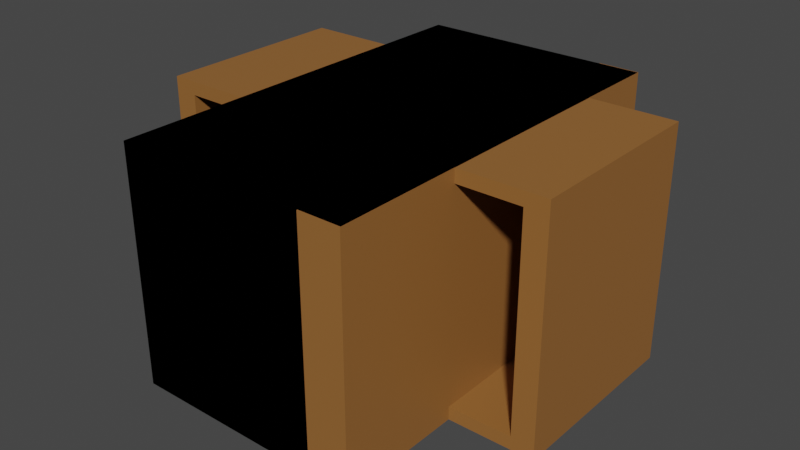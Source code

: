 # Source: Package.blend  (saved by Blender 3.3.6; exported with 4.5.12 LTS)
import bpy
from mathutils import Matrix  # noqa: F401  (used for matrix-valued properties, if any)

bpy.ops.wm.read_factory_settings(use_empty=True)
scene = bpy.context.scene
scene.name = 'Scene'

# ---- collections
col_collection = bpy.data.collections.new('Collection'); scene.collection.children.link(col_collection)

# ---- materials (node trees are filled in below, after node groups)
mat_cartboard = bpy.data.materials.new('Cartboard')
mat_cartboard.alpha_threshold = 0.0
mat_cartboard.use_transparent_shadow = False
mat_cartboard.roughness = 0.5
mat_cartboard.line_color = (0.0, 0.0, 0.0, 1.0)

# ---- node groups
ng_auto_smooth = bpy.data.node_groups.new('Auto Smooth', 'GeometryNodeTree')
_s = ng_auto_smooth.interface.new_socket(name='Geometry', in_out='OUTPUT', socket_type='NodeSocketGeometry')
_s = ng_auto_smooth.interface.new_socket(name='Geometry', in_out='INPUT', socket_type='NodeSocketGeometry')
_s = ng_auto_smooth.interface.new_socket(name='Angle', in_out='INPUT', socket_type='NodeSocketFloat')
_s.subtype = 'ANGLE'
_s.min_value = 0.0
_s.max_value = 3.142
ng_auto_smooth.is_modifier = True
_N = ng_auto_smooth.nodes; _L = ng_auto_smooth.links
n0 = _N.new('NodeGroupOutput'); n0.name = 'Group Output'; n0.location = (480, -100)
n1 = _N.new('NodeGroupInput'); n1.name = 'Group Input'; n1.location = (-420, -300)
n2 = _N.new('NodeGroupInput'); n2.name = 'Group Input.001'; n2.location = (-60, -100)
n3 = _N.new('GeometryNodeSetShadeSmooth'); n3.name = 'Set Shade Smooth'; n3.location = (120, -100)
n3.domain = 'EDGE'
n4 = _N.new('GeometryNodeSetShadeSmooth'); n4.name = 'Set Shade Smooth.001'; n4.location = (300, -100)
n5 = _N.new('GeometryNodeInputMeshEdgeAngle'); n5.name = 'Edge Angle'; n5.location = (-420, -220)
n6 = _N.new('GeometryNodeInputEdgeSmooth'); n6.name = 'Is Edge Smooth'; n6.location = (-60, -160)
n7 = _N.new('GeometryNodeInputShadeSmooth'); n7.name = 'Is Face Smooth'; n7.location = (-240, -340)
n8 = _N.new('FunctionNodeBooleanMath'); n8.name = 'Boolean Math'; n8.location = (-60, -220)
n9 = _N.new('FunctionNodeCompare'); n9.name = 'Compare'; n9.location = (-240, -180)
n9.operation = 'LESS_EQUAL'
_L.new(n5.outputs[0], n9.inputs[0])
_L.new(n4.outputs[0], n0.inputs[0])
_L.new(n1.outputs[1], n9.inputs[1])
_L.new(n9.outputs[0], n8.inputs[0])
_L.new(n7.outputs[0], n8.inputs[1])
_L.new(n2.outputs[0], n3.inputs[0])
_L.new(n6.outputs[0], n3.inputs[1])
_L.new(n3.outputs[0], n4.inputs[0])
_L.new(n8.outputs[0], n3.inputs[2])
n0.is_active_output = True

# ---- material node trees
mat_cartboard.use_nodes = True; mat_cartboard.node_tree.nodes.clear()
_N = mat_cartboard.node_tree.nodes; _L = mat_cartboard.node_tree.links
n0 = _N.new('ShaderNodeOutputMaterial'); n0.name = 'Material Output'; n0.location = (300, 300)
n1 = _N.new('ShaderNodeBsdfPrincipled'); n1.name = 'Principled BSDF'; n1.location = (10, 300)
n1.distribution = 'GGX'
n1.subsurface_method = 'RANDOM_WALK_SKIN'
n1.inputs[0].default_value = (0.3032, 0.1282, 0.03236, 1.0)
n1.inputs[3].default_value = 1.45
n1.inputs[27].default_value = (0.0, 0.0, 0.0, 1.0)
n1.inputs[28].default_value = 1.0
_L.new(n1.outputs[0], n0.inputs[0])
n0.is_active_output = True

# ---- world
world_world = bpy.data.worlds.new('World'); scene.world = world_world
world_world.use_nodes = True; world_world.node_tree.nodes.clear()
_N = world_world.node_tree.nodes; _L = world_world.node_tree.links
n0 = _N.new('ShaderNodeOutputWorld'); n0.name = 'World Output'; n0.location = (300, 300)
n1 = _N.new('ShaderNodeBackground'); n1.name = 'Background'; n1.location = (10, 300)
n1.inputs[0].default_value = (0.05088, 0.05088, 0.05088, 1.0)
_L.new(n1.outputs[0], n0.inputs[0])
n0.is_active_output = True
world_world.color = (0.05088, 0.05088, 0.05088)
world_world.use_sun_shadow = False
world_world.sun_shadow_jitter_overblur = 0.0

# ---- meshes
me_cube = bpy.data.meshes.new('Cube')
me_cube.from_pydata([(-1.0, 1.0, 1.0), (-0.8877, 0.8877, 0.8877), (-1.0, 1.0, -1.0), (-0.8877, 0.8877, -0.8877), (-1.0, -1.0, 1.0), (-0.8877, -0.8877, 0.8877), (-1.0, -1.0, -1.0), (-0.8877, -0.8877, -0.8877), (0.6512, -1.0, 1.0), (0.6512, -1.0, -1.0), (0.6512, 1.0, 0.6512), (0.6512, 1.0, 1.0), (0.6512, 1.0, -1.0), (0.6512, -0.8877, 0.8877), (0.6512, 0.8877, 0.8877), (0.6512, -0.8877, -0.8877), (0.6512, -0.6512, -0.8877), (0.6512, 0.8877, -0.8877), (0.6512, 0.8877, 0.6512), (0.6512, -0.6512, -1.0)], [], [(11, 0, 4, 8), (4, 6, 9, 8), (6, 4, 0, 2), (9, 6, 2, 12, 19), (2, 0, 11, 10, 12), (5, 1, 14, 13), (7, 5, 13, 15), (7, 3, 1, 5), (3, 7, 15, 16, 17), (14, 1, 3, 17, 18), (13, 14, 18, 10, 11, 8, 9, 19, 16, 15), (12, 10, 18, 17, 16, 19)])
_uv = me_cube.uv_layers.new(name='UVMap')
_uv.uv.foreach_set('vector', [0.6686, 0.5, 0.875, 0.5, 0.875, 0.75, 0.6686, 0.75, 0.625, 1.0, 0.375, 1.0, 0.375, 0.7936, 0.625, 0.7936, 0.375, 0.0, 0.625, 0.0, 0.625, 0.25, 0.375, 0.25, 0.3314, 0.75, 0.125, 0.75, 0.125, 0.5, 0.3314, 0.5, 0.3314, 0.7064, 0.375, 0.25, 0.625, 0.25, 0.625, 0.4564, 0.5814, 0.4564, 0.375, 0.4564, 0.875, 0.75, 0.875, 0.5, 0.6583, 0.5, 0.6583, 0.75, 0.375, 1.0, 0.625, 1.0, 0.625, 0.7833, 0.375, 0.7833, 0.375, 0.0, 0.375, 0.25, 0.625, 0.25, 0.625, 0.0, 0.125, 0.5, 0.125, 0.75, 0.3417, 0.75, 0.3417, 0.7167, 0.3417, 0.5, 0.625, 0.4667, 0.625, 0.25, 0.375, 0.25, 0.375, 0.4667, 0.5917, 0.4667, 0.611, 0.01453, 0.611, 0.2355, 0.5814, 0.2355, 0.5814, 0.2494, 0.625, 0.2494, 0.625, 0.0005603, 0.375, 0.0005603, 0.375, 0.04396, 0.389, 0.04396, 0.389, 0.01453, 0.375, 0.2494, 0.5814, 0.2494, 0.5814, 0.2355, 0.389, 0.2355, 0.389, 0.04396, 0.375, 0.04396])
me_cube.materials.append(mat_cartboard)
me_cube.materials.append(None)
me_cube.use_mirror_vertex_groups = False
me_cube.update()
me_cube_002 = bpy.data.meshes.new('Cube.002')
me_cube_002.from_pydata([(1.0, 1.0, 1.0), (1.0, 1.0, -1.0), (1.0, -1.0, 1.0), (1.0, -1.0, -1.0), (-1.0, 1.0, 1.0), (-1.0, 1.0, -1.0), (-1.0, -1.0, 1.0), (-1.0, -1.0, -1.0)], [], [(0, 4, 6, 2), (3, 2, 6, 7), (7, 6, 4, 5), (5, 1, 3, 7), (1, 0, 2, 3), (5, 4, 0, 1)])
_uv = me_cube_002.uv_layers.new(name='UVMap')
_uv.uv.foreach_set('vector', [0.625, 0.5, 0.875, 0.5, 0.875, 0.75, 0.625, 0.75, 0.375, 0.75, 0.625, 0.75, 0.625, 1.0, 0.375, 1.0, 0.375, 0.0, 0.625, 0.0, 0.625, 0.25, 0.375, 0.25, 0.125, 0.5, 0.375, 0.5, 0.375, 0.75, 0.125, 0.75, 0.375, 0.5, 0.625, 0.5, 0.625, 0.75, 0.375, 0.75, 0.375, 0.25, 0.625, 0.25, 0.625, 0.5, 0.375, 0.5])
me_cube_002.materials.append(mat_cartboard)
me_cube_002.use_mirror_vertex_groups = False
me_cube_002.update()
me_cube_003 = bpy.data.meshes.new('Cube.003')
me_cube_003.from_pydata([(-1.0, -1.0, -1.0), (-1.0, -1.0, 1.0), (-1.0, 1.0, -1.0), (-1.0, 1.0, 1.0), (1.0, -1.0, -1.0), (1.0, -1.0, 1.0), (1.0, 1.0, -1.0), (1.0, 1.0, 1.0)], [], [(0, 1, 3, 2), (2, 3, 7, 6), (6, 7, 5, 4), (4, 5, 1, 0), (2, 6, 4, 0), (7, 3, 1, 5)])
_uv = me_cube_003.uv_layers.new(name='UVMap')
_uv.uv.foreach_set('vector', [0.375, 0.0, 0.625, 0.0, 0.625, 0.25, 0.375, 0.25, 0.375, 0.25, 0.625, 0.25, 0.625, 0.5, 0.375, 0.5, 0.375, 0.5, 0.625, 0.5, 0.625, 0.75, 0.375, 0.75, 0.375, 0.75, 0.625, 0.75, 0.625, 1.0, 0.375, 1.0, 0.125, 0.5, 0.375, 0.5, 0.375, 0.75, 0.125, 0.75, 0.625, 0.5, 0.875, 0.5, 0.875, 0.75, 0.625, 0.75])
me_cube_003.materials.append(mat_cartboard)
me_cube_003.update()
me_cube_004 = bpy.data.meshes.new('Cube.004')
me_cube_004.from_pydata([(1.0, 1.0, 1.0), (0.8877, 0.8877, 0.8877), (1.0, 1.0, -1.0), (0.8877, 0.8877, -0.8877), (1.0, -1.0, 1.0), (0.8877, -0.8877, 0.8877), (1.0, -1.0, -1.0), (0.8877, -0.8877, -0.8877), (-1.0, 1.0, 1.0), (-0.8877, 0.8877, 0.8877), (-1.0, 1.0, -1.0), (-0.8877, 0.8877, -0.8877), (-1.0, -1.0, 1.0), (-0.8877, -0.8877, 0.8877), (-1.0, -1.0, -1.0), (-0.8877, -0.8877, -0.8877)], [], [(0, 8, 12, 4), (6, 4, 12, 14), (14, 12, 8, 10), (10, 2, 6, 14), (2, 0, 4, 6), (10, 8, 0, 2), (1, 5, 13, 9), (7, 15, 13, 5), (15, 11, 9, 13), (11, 15, 7, 3), (3, 7, 5, 1), (11, 3, 1, 9)])
_uv = me_cube_004.uv_layers.new(name='UVMap')
_uv.uv.foreach_set('vector', [0.625, 0.5, 0.875, 0.5, 0.875, 0.75, 0.625, 0.75, 0.375, 0.75, 0.625, 0.75, 0.625, 1.0, 0.375, 1.0, 0.375, 0.0, 0.625, 0.0, 0.625, 0.25, 0.375, 0.25, 0.125, 0.5, 0.375, 0.5, 0.375, 0.75, 0.125, 0.75, 0.375, 0.5, 0.625, 0.5, 0.625, 0.75, 0.375, 0.75, 0.375, 0.25, 0.625, 0.25, 0.625, 0.5, 0.375, 0.5, 0.625, 0.5, 0.625, 0.75, 0.875, 0.75, 0.875, 0.5, 0.375, 0.75, 0.375, 1.0, 0.625, 1.0, 0.625, 0.75, 0.375, 0.0, 0.375, 0.25, 0.625, 0.25, 0.625, 0.0, 0.125, 0.5, 0.125, 0.75, 0.375, 0.75, 0.375, 0.5, 0.375, 0.5, 0.375, 0.75, 0.625, 0.75, 0.625, 0.5, 0.375, 0.25, 0.375, 0.5, 0.625, 0.5, 0.625, 0.25])
me_cube_004.materials.append(mat_cartboard)
me_cube_004.use_mirror_vertex_groups = False
me_cube_004.update()
me_cube_005 = bpy.data.meshes.new('Cube.005')
me_cube_005.from_pydata([(-1.0, 1.0, 1.0), (-0.8877, 0.8877, 0.8877), (-1.0, 1.0, -1.0), (-0.8877, 0.8877, -0.8877), (-1.0, -1.0, 1.0), (-0.8877, -0.8877, 0.8877), (-1.0, -1.0, -1.0), (-0.8877, -0.8877, -0.8877), (0.6512, -1.0, 1.0), (0.6512, -1.0, -1.0), (0.6512, 1.0, 0.6512), (0.6512, 1.0, 1.0), (0.6512, 1.0, -1.0), (0.6512, -0.8877, 0.8877), (0.6512, 0.8877, 0.8877), (0.6512, -0.8877, -0.8877), (0.6512, -0.6512, -0.8877), (0.6512, 0.8877, -0.8877), (0.6512, 0.8877, 0.6512), (0.6512, -0.6512, -1.0)], [], [(11, 0, 4, 8), (4, 6, 9, 8), (6, 4, 0, 2), (9, 6, 2, 12, 19), (2, 0, 11, 10, 12), (5, 1, 14, 13), (7, 5, 13, 15), (7, 3, 1, 5), (3, 7, 15, 16, 17), (14, 1, 3, 17, 18), (13, 14, 18, 10, 11, 8, 9, 19, 16, 15), (12, 10, 18, 17, 16, 19)])
me_cube_005.polygons.foreach_set('use_smooth', [True] * 12)
_uv = me_cube_005.uv_layers.new(name='UVMap')
_uv.uv.foreach_set('vector', [0.6686, 0.5, 0.875, 0.5, 0.875, 0.75, 0.6686, 0.75, 0.625, 1.0, 0.375, 1.0, 0.375, 0.7936, 0.625, 0.7936, 0.375, 0.0, 0.625, 0.0, 0.625, 0.25, 0.375, 0.25, 0.3314, 0.75, 0.125, 0.75, 0.125, 0.5, 0.3314, 0.5, 0.3314, 0.7064, 0.375, 0.25, 0.625, 0.25, 0.625, 0.4564, 0.5814, 0.4564, 0.375, 0.4564, 0.875, 0.75, 0.875, 0.5, 0.6583, 0.5, 0.6583, 0.75, 0.375, 1.0, 0.625, 1.0, 0.625, 0.7833, 0.375, 0.7833, 0.375, 0.0, 0.375, 0.25, 0.625, 0.25, 0.625, 0.0, 0.125, 0.5, 0.125, 0.75, 0.3417, 0.75, 0.3417, 0.7167, 0.3417, 0.5, 0.625, 0.4667, 0.625, 0.25, 0.375, 0.25, 0.375, 0.4667, 0.5917, 0.4667, 0.611, 0.01453, 0.611, 0.2355, 0.5814, 0.2355, 0.5814, 0.2494, 0.625, 0.2494, 0.625, 0.0005603, 0.375, 0.0005603, 0.375, 0.04396, 0.389, 0.04396, 0.389, 0.01453, 0.375, 0.2494, 0.5814, 0.2494, 0.5814, 0.2355, 0.389, 0.2355, 0.389, 0.04396, 0.375, 0.04396])
me_cube_005.materials.append(mat_cartboard)
me_cube_005.materials.append(None)
me_cube_005.use_mirror_vertex_groups = False
me_cube_005.update()

# ---- objects
ob_box = bpy.data.objects.new('Box', me_cube)
ob_cube_001 = bpy.data.objects.new('Cube.001', me_cube_002)
ob_cube_002 = bpy.data.objects.new('Cube.002', me_cube_003)
ob_box_001 = bpy.data.objects.new('Box.001', me_cube_004)
ob_box_002 = bpy.data.objects.new('Box.002', me_cube_005)

# ---- transforms, parenting, visibility, modifiers, constraints
ob_box.location = (0.0, 0.0, 0.0)
ob_box.scale = (1.0, 1.736, 1.0)
ob_box.lock_rotations_4d = False
ob_box.empty_display_type = 'ARROWS'
ob_box.lineart.crease_threshold = 0.0
ob_cube_001.location = (0.0, 0.0, 0.0)
ob_cube_001.scale = (0.8877, 1.541, 0.8877)
ob_cube_001.lock_rotations_4d = False
ob_cube_001.empty_display_type = 'ARROWS'
ob_cube_001.lineart.crease_threshold = 0.0
ob_cube_002.location = (0.8267, 0.0, 0.0)
ob_cube_002.scale = (0.1755, 1.744, 1.0)
ob_box_001.location = (0.0, 0.0, 0.0)
ob_box_001.scale = (1.0, 1.736, 1.0)
ob_box_001.lock_rotations_4d = False
ob_box_001.empty_display_type = 'ARROWS'
ob_box_001.lineart.crease_threshold = 0.0
ob_box_002.location = (0.0, 0.0, 0.0)
ob_box_002.rotation_euler = (0.0, 0.0, -1.571)
ob_box_002.scale = (1.0, 1.736, 1.0)
ob_box_002.lock_rotations_4d = False
ob_box_002.empty_display_type = 'ARROWS'
ob_box_002.lineart.crease_threshold = 0.0
_m = ob_box_002.modifiers.new('Auto Smooth', 'NODES')
_m.node_group = ng_auto_smooth
_gi = [s.identifier for s in ng_auto_smooth.interface.items_tree if s.item_type == 'SOCKET' and s.in_out == 'INPUT']
_m[_gi[1]] = 0.5236  # Angle

# ---- collection membership
col_collection.objects.link(ob_box)
col_collection.objects.link(ob_cube_001)
col_collection.objects.link(ob_cube_002)
col_collection.objects.link(ob_box_001)
col_collection.objects.link(ob_box_002)

# ---- scene / render settings (as saved in the file)
scene.frame_start = 1; scene.frame_end = 250; scene.frame_set(1)
scene.render.engine = 'BLENDER_EEVEE_NEXT'
scene.cycles.sampling_pattern = 'TABULATED_SOBOL'
scene.cycles.use_light_tree = False
scene.view_settings.view_transform = 'Filmic'
bpy.context.view_layer.update()

# ---- added for rendering (the .blend has no active camera and no usable light): camera, sun
cam_auto = bpy.data.cameras.new('AutoCamera')
cam_auto.lens = 50.0
cam_auto.sensor_width = 36.0
cam_auto.clip_end = 1000.0
ob_auto_camera = bpy.data.objects.new('AutoCamera', cam_auto)
scene.collection.objects.link(ob_auto_camera)
ob_auto_camera.location = (4.91555, -5.89866, 3.93244)
ob_auto_camera.rotation_euler = (1.09748, -7.21219e-08, 0.694738)
scene.camera = ob_auto_camera
light_auto_sun = bpy.data.lights.new('AutoSun', 'SUN')
light_auto_sun.energy = 3.0
light_auto_sun.angle = 0.0523599
ob_auto_sun = bpy.data.objects.new('AutoSun', light_auto_sun)
scene.collection.objects.link(ob_auto_sun)
ob_auto_sun.rotation_euler = (0.872665, 0.174533, 0.523599)
bpy.context.view_layer.update()
